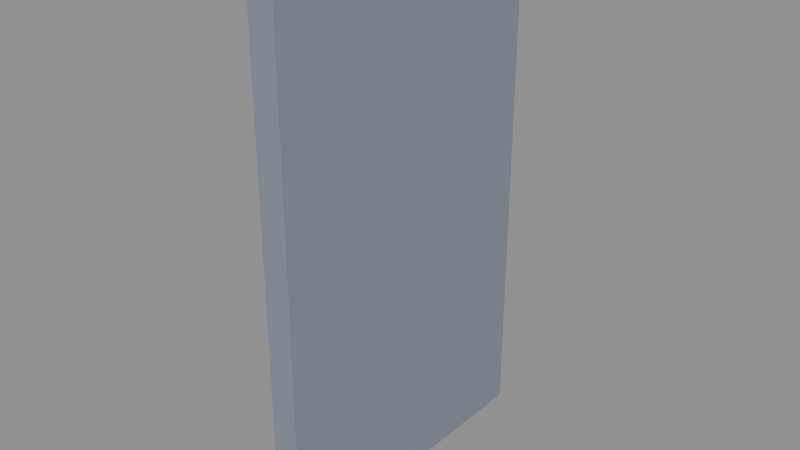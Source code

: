 # Source: porta_saida.blend  (saved by Blender 5.3.31; exported with 4.5.12 LTS)
import bpy
from mathutils import Matrix  # noqa: F401  (used for matrix-valued properties, if any)

bpy.ops.wm.read_factory_settings(use_empty=True)
scene = bpy.context.scene
scene.name = 'Scene'

# ---- collections
col_atacarejo = bpy.data.collections.new('Atacarejo'); scene.collection.children.link(col_atacarejo)

# ---- materials (node trees are filled in below, after node groups)
mat_porta = bpy.data.materials.new('Porta')
mat_porta.diffuse_color = (0.2353, 0.2667, 0.3137, 1.0)

# ---- material node trees
mat_porta.use_nodes = True; mat_porta.node_tree.nodes.clear()
_N = mat_porta.node_tree.nodes; _L = mat_porta.node_tree.links
n0 = _N.new('ShaderNodeBsdfPrincipled'); n0.name = 'Principled BSDF'; n0.location = (-200, 100)
n0.inputs[0].default_value = (0.2353, 0.2667, 0.3137, 1.0)
n0.inputs[2].default_value = 0.9
n0.inputs[10].default_value = 0.005
n1 = _N.new('ShaderNodeOutputMaterial'); n1.name = 'Material Output'; n1.location = (200, 100)
_L.new(n0.outputs[0], n1.inputs[0])
n1.is_active_output = True

# ---- meshes
me_porta_saida = bpy.data.meshes.new('porta_saida')
me_porta_saida.from_pydata([(-0.035, -0.7, 0.0), (-0.035, -0.7, 2.4), (-0.035, 0.7, 0.0), (-0.035, 0.7, 2.4), (0.06, -0.7, 0.0), (0.06, -0.7, 2.4), (0.06, 0.7, 0.0), (0.06, 0.7, 2.4), (-0.06, -0.7, 2.05), (-0.06, -0.7, 2.4), (-0.06, 0.7, 2.05), (-0.06, 0.7, 2.4), (-0.035, -0.7, 2.05), (-0.035, -0.7, 2.4), (-0.035, 0.7, 2.05), (-0.035, 0.7, 2.4), (-0.06, -0.7, 0.0), (-0.06, -0.7, 0.18), (-0.06, 0.7, 0.0), (-0.06, 0.7, 0.18), (-0.035, -0.7, 0.0), (-0.035, -0.7, 0.18), (-0.035, 0.7, 0.0), (-0.035, 0.7, 0.18), (-0.06, 0.58, 0.18), (-0.06, 0.58, 2.05), (-0.06, 0.7, 0.18), (-0.06, 0.7, 2.05), (-0.035, 0.58, 0.18), (-0.035, 0.58, 2.05), (-0.035, 0.7, 0.18), (-0.035, 0.7, 2.05), (-0.06, -0.7, 0.18), (-0.06, -0.7, 2.05), (-0.06, -0.58, 0.18), (-0.06, -0.58, 2.05), (-0.035, -0.7, 0.18), (-0.035, -0.7, 2.05), (-0.035, -0.58, 0.18), (-0.035, -0.58, 2.05), (-0.055, -0.55, 0.28), (-0.055, -0.55, 1.95), (-0.055, 0.55, 0.28), (-0.055, 0.55, 1.95), (-0.04, -0.55, 0.28), (-0.04, -0.55, 1.95), (-0.04, 0.55, 0.28), (-0.04, 0.55, 1.95), (-0.06, -0.28, 1.05), (-0.06, -0.28, 1.18), (-0.06, 0.28, 1.05), (-0.06, 0.28, 1.18), (-0.045, -0.28, 1.05), (-0.045, -0.28, 1.18), (-0.045, 0.28, 1.05), (-0.045, 0.28, 1.18)], [], [(0, 1, 3, 2), (2, 3, 7, 6), (6, 7, 5, 4), (4, 5, 1, 0), (2, 6, 4, 0), (7, 3, 1, 5), (8, 9, 11, 10), (10, 11, 15, 14), (14, 15, 13, 12), (12, 13, 9, 8), (10, 14, 12, 8), (15, 11, 9, 13), (16, 17, 19, 18), (18, 19, 23, 22), (22, 23, 21, 20), (20, 21, 17, 16), (18, 22, 20, 16), (23, 19, 17, 21), (24, 25, 27, 26), (26, 27, 31, 30), (30, 31, 29, 28), (28, 29, 25, 24), (26, 30, 28, 24), (31, 27, 25, 29), (32, 33, 35, 34), (34, 35, 39, 38), (38, 39, 37, 36), (36, 37, 33, 32), (34, 38, 36, 32), (39, 35, 33, 37), (40, 41, 43, 42), (42, 43, 47, 46), (46, 47, 45, 44), (44, 45, 41, 40), (42, 46, 44, 40), (47, 43, 41, 45), (48, 49, 51, 50), (50, 51, 55, 54), (54, 55, 53, 52), (52, 53, 49, 48), (50, 54, 52, 48), (55, 51, 49, 53)])
me_porta_saida.materials.append(mat_porta)
me_porta_saida.update()

# ---- objects
ob_porta_saida = bpy.data.objects.new('porta_saida', me_porta_saida)

# ---- transforms, parenting, visibility, modifiers, constraints
ob_porta_saida.location = (0.0, 0.0, 0.0)

# ---- collection membership
col_atacarejo.objects.link(ob_porta_saida)

# ---- scene / render settings (as saved in the file)
scene.frame_start = 1; scene.frame_end = 250; scene.frame_set(1)
scene.render.engine = 'BLENDER_EEVEE_NEXT'
scene.render.bake_bias = 0.0
scene.render.bake_samples = 0
scene.render.compositor_device = 'GPU'
scene.eevee.use_volume_custom_range = False
scene.eevee.fast_gi_thickness_near = 0.1
scene.eevee.fast_gi_thickness_far = 0.0
scene.eevee.ray_tracing_options.screen_trace_thickness = 0.1
bpy.context.view_layer.update()

# ---- added for rendering (the .blend has no active camera and no usable light): camera, sun + grey world if the file has none
cam_auto = bpy.data.cameras.new('AutoCamera')
cam_auto.lens = 50.0
cam_auto.sensor_width = 36.0
cam_auto.clip_end = 1000.0
ob_auto_camera = bpy.data.objects.new('AutoCamera', cam_auto)
scene.collection.objects.link(ob_auto_camera)
ob_auto_camera.location = (2.57312, -3.08775, 3.2585)
ob_auto_camera.rotation_euler = (1.09748, -7.21219e-08, 0.694738)
scene.camera = ob_auto_camera
light_auto_sun = bpy.data.lights.new('AutoSun', 'SUN')
light_auto_sun.energy = 3.0
light_auto_sun.angle = 0.0523599
ob_auto_sun = bpy.data.objects.new('AutoSun', light_auto_sun)
scene.collection.objects.link(ob_auto_sun)
ob_auto_sun.rotation_euler = (0.872665, 0.174533, 0.523599)
if scene.world is None:
    world_auto = bpy.data.worlds.new('AutoWorld')
    world_auto.color = (0.3, 0.3, 0.3)
    scene.world = world_auto
bpy.context.view_layer.update()
